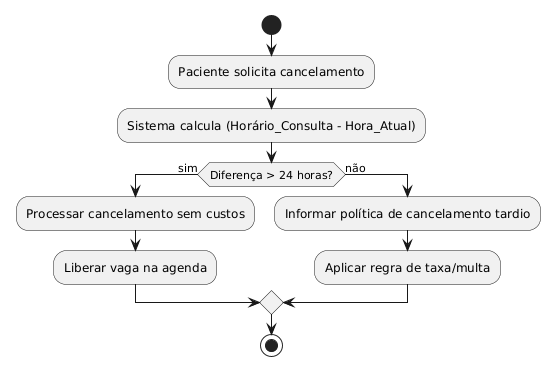

The diagram above was rendered by PlantUML. Its source (embedded in the PNG):
@startuml
start
:Paciente solicita cancelamento;
:Sistema calcula (Horário_Consulta - Hora_Atual);
if (Diferença > 24 horas?) then (sim)
  :Processar cancelamento sem custos;
  :Liberar vaga na agenda;
else (não)
  :Informar política de cancelamento tardio;
  :Aplicar regra de taxa/multa;
endif
stop
@enduml